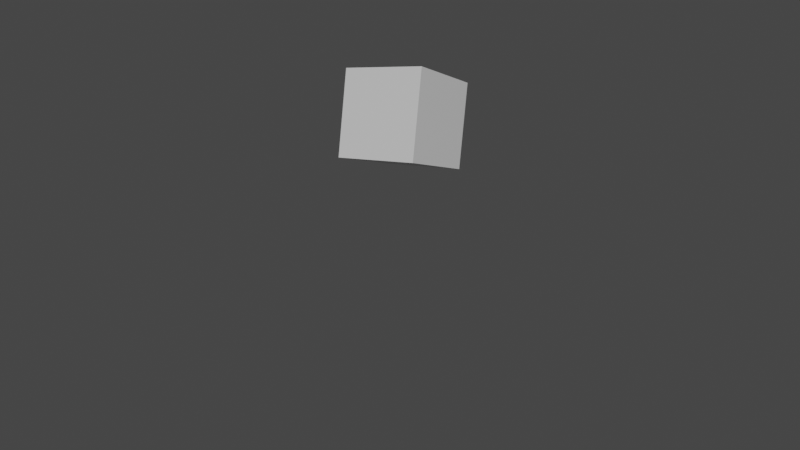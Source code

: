 # Source: three-connector-dev.blend  (saved by Blender 3.0.42; exported with 4.5.12 LTS)
import bpy
from mathutils import Matrix  # noqa: F401  (used for matrix-valued properties, if any)

bpy.ops.wm.read_factory_settings(use_empty=True)
scene = bpy.context.scene
scene.name = 'Scene'

# ---- collections
col_collection = bpy.data.collections.new('Collection'); scene.collection.children.link(col_collection)

# ---- materials (node trees are filled in below, after node groups)
mat_material = bpy.data.materials.new('Material')
mat_material.alpha_threshold = 0.0
mat_material.use_transparent_shadow = False
mat_material.line_color = (0.0, 0.0, 0.0, 1.0)

# ---- material node trees
mat_material.use_nodes = True; mat_material.node_tree.nodes.clear()
_N = mat_material.node_tree.nodes; _L = mat_material.node_tree.links
n0 = _N.new('ShaderNodeOutputMaterial'); n0.name = 'Material Output'; n0.location = (300, 300)
n1 = _N.new('ShaderNodeBsdfPrincipled'); n1.name = 'Principled BSDF'; n1.location = (10, 300)
n1.distribution = 'GGX'
n1.subsurface_method = 'BURLEY'
n1.inputs[2].default_value = 0.4
n1.inputs[3].default_value = 1.45
n1.inputs[27].default_value = (0.0, 0.0, 0.0, 1.0)
n1.inputs[28].default_value = 1.0
_L.new(n1.outputs[0], n0.inputs[0])
n0.is_active_output = True

# ---- world
world_world = bpy.data.worlds.new('World'); scene.world = world_world
world_world.use_nodes = True; world_world.node_tree.nodes.clear()
_N = world_world.node_tree.nodes; _L = world_world.node_tree.links
n0 = _N.new('ShaderNodeOutputWorld'); n0.name = 'World Output'; n0.location = (300, 300)
n1 = _N.new('ShaderNodeBackground'); n1.name = 'Background'; n1.location = (10, 300)
n1.inputs[0].default_value = (0.05088, 0.05088, 0.05088, 1.0)
_L.new(n1.outputs[0], n0.inputs[0])
n0.is_active_output = True
world_world.color = (0.05088, 0.05088, 0.05088)
world_world.use_sun_shadow = False
world_world.sun_shadow_jitter_overblur = 0.0

# ---- cameras
cam_camera_001 = bpy.data.cameras.new('Camera.001')
cam_camera_001.lens = 30.0

# ---- meshes
me_cube = bpy.data.meshes.new('Cube')
me_cube.from_pydata([(1.0, 1.0, 1.99), (1.0, 1.0, -0.01043), (1.0, -1.0, 1.99), (1.0, -1.0, -0.01043), (-1.0, 1.0, 1.99), (-1.0, 1.0, -0.01043), (-1.0, -1.0, 1.99), (-1.0, -1.0, -0.01043)], [], [(0, 4, 6, 2), (3, 2, 6, 7), (7, 6, 4, 5), (5, 1, 3, 7), (1, 0, 2, 3), (5, 4, 0, 1)])
_uv = me_cube.uv_layers.new(name='UVMap')
_uv.uv.foreach_set('vector', [0.625, 0.5, 0.875, 0.5, 0.875, 0.75, 0.625, 0.75, 0.375, 0.75, 0.625, 0.75, 0.625, 1.0, 0.375, 1.0, 0.375, 0.0, 0.625, 0.0, 0.625, 0.25, 0.375, 0.25, 0.125, 0.5, 0.375, 0.5, 0.375, 0.75, 0.125, 0.75, 0.375, 0.5, 0.625, 0.5, 0.625, 0.75, 0.375, 0.75, 0.375, 0.25, 0.625, 0.25, 0.625, 0.5, 0.375, 0.5])
me_cube.materials.append(mat_material)
me_cube.use_remesh_preserve_volume = False
me_cube.use_remesh_preserve_attributes = False
me_cube.use_mirror_vertex_groups = False
me_cube.update()

# ---- objects
ob_cube = bpy.data.objects.new('Cube', me_cube)
ob_camera = bpy.data.objects.new('Camera', cam_camera_001)
ob_cameradata = bpy.data.objects.new('CameraData', None)
ob_cameratarget = bpy.data.objects.new('CameraTarget', None)

# ---- transforms, parenting, visibility, modifiers, constraints
ob_cube.location = (0.0, 0.0, 4.186)
ob_cube.rotation_euler = (0.1102, -0.0, 1.571)
ob_cube.lock_rotations_4d = False
ob_cube.empty_display_type = 'ARROWS'
ob_cube.lineart.crease_threshold = 0.0
ob_camera.parent = ob_cameradata
ob_camera.location = (8.534, -12.71, 2.882)
ob_camera.rotation_euler = (1.571, -0.0, 0.0)
ob_camera.lineart.crease_threshold = 0.0
_c = ob_camera.constraints.new('TRACK_TO'); _c.name = 'Track To'
_c.target = ob_cameratarget
ob_cameradata.location = (0.0, 0.0, 0.0)
ob_cameradata.lineart.crease_threshold = 0.0
ob_cameratarget.parent = ob_cameradata
ob_cameratarget.location = (0.0, 0.0, 2.762)
ob_cameratarget.empty_display_type = 'CIRCLE'
ob_cameratarget.empty_display_size = 0.17
ob_cameratarget.lineart.crease_threshold = 0.0

# ---- collection membership
col_collection.objects.link(ob_cube)
col_collection.objects.link(ob_camera)
col_collection.objects.link(ob_cameradata)
col_collection.objects.link(ob_cameratarget)

# ---- scene / render settings (as saved in the file)
scene.camera = ob_camera
scene.frame_start = 1; scene.frame_end = 111; scene.frame_set(41)
scene.render.engine = 'BLENDER_EEVEE_NEXT'
scene.render.fps = 60
scene.cycles.use_denoising = False
scene.cycles.samples = 128
scene.cycles.sampling_pattern = 'TABULATED_SOBOL'
scene.cycles.use_adaptive_sampling = False
scene.cycles.use_light_tree = False
scene.view_settings.view_transform = 'Filmic'
bpy.context.view_layer.update()

# ---- added for rendering (the .blend has no usable light): sun
light_auto_sun = bpy.data.lights.new('AutoSun', 'SUN')
light_auto_sun.energy = 3.0
light_auto_sun.angle = 0.0523599
ob_auto_sun = bpy.data.objects.new('AutoSun', light_auto_sun)
scene.collection.objects.link(ob_auto_sun)
ob_auto_sun.rotation_euler = (0.872665, 0.174533, 0.523599)
bpy.context.view_layer.update()
